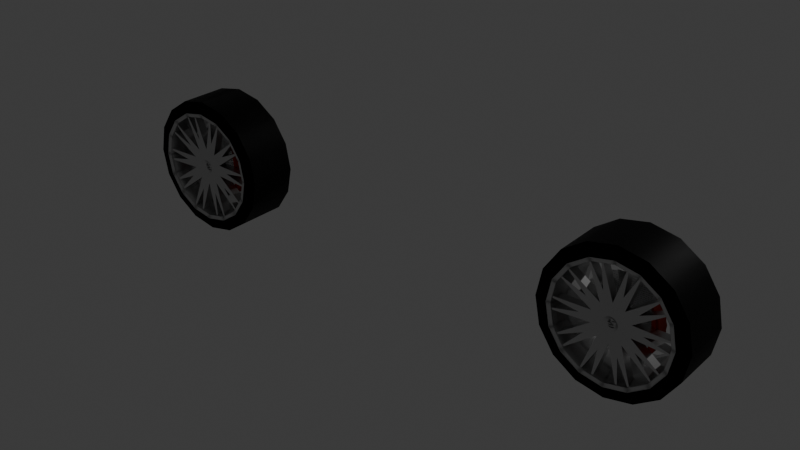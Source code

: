 # Source: WheelsYer.blend  (saved by Blender 4.0.36; exported with 4.5.12 LTS)
import bpy
from mathutils import Matrix  # noqa: F401  (used for matrix-valued properties, if any)

bpy.ops.wm.read_factory_settings(use_empty=True)
scene = bpy.context.scene
scene.name = 'Scene'

# ---- collections
col_collection = bpy.data.collections.new('Collection'); scene.collection.children.link(col_collection)

# ---- images (referenced by path relative to the original .blend; pixels are not part of the script)
import os
ASSET_DIR = os.environ.get("B2B_ASSET_DIR", "")  # directory of the original .blend (textures are referenced by path, not embedded)
HERE = os.path.dirname(os.path.abspath(__file__))  # packed textures are extracted next to this script under _unpacked/

def load_image(name, relpath, width, height, colorspace="sRGB"):
    """Load a texture the original file referenced (path relative to the .blend, or extracted next to this script)."""
    p = next((c for c in (os.path.join(HERE, relpath), os.path.join(ASSET_DIR, relpath)) if relpath and os.path.exists(c)), "")
    if p:
        img = bpy.data.images.load(p, check_existing=True)
        img.name = name
    else:  # same state as the original file: an image datablock whose file is absent (Cycles renders it pink)
        img = bpy.data.images.new(name, width, height)
        img.source = "FILE"
        img.filepath = "//" + (relpath or name)
    img.colorspace_settings.name = colorspace
    return img
img_texture_tire_treads_png_001 = load_image('texture-tire-treads.png.001', 'texture-tire-treads.png', 1024, 1024, 'sRGB')

# ---- materials (node trees are filled in below, after node groups)
mat_steel_matte_001 = bpy.data.materials.new('steel matte.001')
mat_steel_matte_001.use_transparent_shadow = False
mat_chrome_003 = bpy.data.materials.new('chrome.003')
mat_chrome_003.use_transparent_shadow = False
mat_black_matte_001 = bpy.data.materials.new('black matte.001')
mat_black_matte_001.use_transparent_shadow = False
mat_red_001 = bpy.data.materials.new('red.001')
mat_red_001.use_transparent_shadow = False
mat_tire = bpy.data.materials.new('tire')
mat_tire.use_transparent_shadow = False

# ---- node groups
ng_auto_smooth = bpy.data.node_groups.new('Auto Smooth', 'GeometryNodeTree')
_s = ng_auto_smooth.interface.new_socket(name='Geometry', in_out='OUTPUT', socket_type='NodeSocketGeometry')
_s = ng_auto_smooth.interface.new_socket(name='Geometry', in_out='INPUT', socket_type='NodeSocketGeometry')
_s = ng_auto_smooth.interface.new_socket(name='Angle', in_out='INPUT', socket_type='NodeSocketFloat')
_s.subtype = 'ANGLE'
_s.min_value = 0.0
_s.max_value = 3.142
ng_auto_smooth.is_modifier = True
_N = ng_auto_smooth.nodes; _L = ng_auto_smooth.links
n0 = _N.new('NodeGroupOutput'); n0.name = 'Group Output'; n0.location = (480, -100)
n1 = _N.new('NodeGroupInput'); n1.name = 'Group Input'; n1.location = (-420, -300)
n2 = _N.new('NodeGroupInput'); n2.name = 'Group Input.001'; n2.location = (-60, -100)
n3 = _N.new('GeometryNodeSetShadeSmooth'); n3.name = 'Set Shade Smooth'; n3.location = (120, -100)
n3.domain = 'EDGE'
n4 = _N.new('GeometryNodeSetShadeSmooth'); n4.name = 'Set Shade Smooth.001'; n4.location = (300, -100)
n5 = _N.new('GeometryNodeInputMeshEdgeAngle'); n5.name = 'Edge Angle'; n5.location = (-420, -220)
n6 = _N.new('GeometryNodeInputEdgeSmooth'); n6.name = 'Is Edge Smooth'; n6.location = (-60, -160)
n7 = _N.new('GeometryNodeInputShadeSmooth'); n7.name = 'Is Face Smooth'; n7.location = (-240, -340)
n8 = _N.new('FunctionNodeBooleanMath'); n8.name = 'Boolean Math'; n8.location = (-60, -220)
n9 = _N.new('FunctionNodeCompare'); n9.name = 'Compare'; n9.location = (-240, -180)
n9.operation = 'LESS_EQUAL'
_L.new(n5.outputs[0], n9.inputs[0])
_L.new(n4.outputs[0], n0.inputs[0])
_L.new(n1.outputs[1], n9.inputs[1])
_L.new(n9.outputs[0], n8.inputs[0])
_L.new(n7.outputs[0], n8.inputs[1])
_L.new(n2.outputs[0], n3.inputs[0])
_L.new(n6.outputs[0], n3.inputs[1])
_L.new(n3.outputs[0], n4.inputs[0])
_L.new(n8.outputs[0], n3.inputs[2])
n0.is_active_output = True

# ---- material node trees
mat_steel_matte_001.use_nodes = True; mat_steel_matte_001.node_tree.nodes.clear()
_N = mat_steel_matte_001.node_tree.nodes; _L = mat_steel_matte_001.node_tree.links
n0 = _N.new('ShaderNodeBsdfPrincipled'); n0.name = 'Principled BSDF'; n0.location = (10, 300)
n0.distribution = 'GGX'
n0.subsurface_method = 'BURLEY'
n0.inputs[0].default_value = (0.6038, 0.6038, 0.6038, 1.0)
n0.inputs[1].default_value = 1.0
n0.inputs[2].default_value = 0.35
n0.inputs[3].default_value = 1.45
n0.inputs[19].default_value = 0.025
n0.inputs[27].default_value = (0.0, 0.0, 0.0, 1.0)
n0.inputs[28].default_value = 1.0
n1 = _N.new('ShaderNodeOutputMaterial'); n1.name = 'Material Output'; n1.location = (300, 300)
_L.new(n0.outputs[0], n1.inputs[0])
n1.is_active_output = True
mat_chrome_003.use_nodes = True; mat_chrome_003.node_tree.nodes.clear()
_N = mat_chrome_003.node_tree.nodes; _L = mat_chrome_003.node_tree.links
n0 = _N.new('ShaderNodeBsdfPrincipled'); n0.name = 'Principled BSDF'; n0.location = (10, 300)
n0.distribution = 'GGX'
n0.subsurface_method = 'BURLEY'
n0.inputs[1].default_value = 1.0
n0.inputs[2].default_value = 0.1
n0.inputs[3].default_value = 1.45
n0.inputs[27].default_value = (0.0, 0.0, 0.0, 1.0)
n0.inputs[28].default_value = 1.0
n1 = _N.new('ShaderNodeOutputMaterial'); n1.name = 'Material Output'; n1.location = (300, 300)
_L.new(n0.outputs[0], n1.inputs[0])
n1.is_active_output = True
mat_black_matte_001.use_nodes = True; mat_black_matte_001.node_tree.nodes.clear()
_N = mat_black_matte_001.node_tree.nodes; _L = mat_black_matte_001.node_tree.links
n0 = _N.new('ShaderNodeBsdfPrincipled'); n0.name = 'Principled BSDF'; n0.location = (10, 300)
n0.distribution = 'GGX'
n0.subsurface_method = 'BURLEY'
n0.inputs[0].default_value = (0.0, 0.0, 0.0, 1.0)
n0.inputs[2].default_value = 1.0
n0.inputs[3].default_value = 1.45
n0.inputs[13].default_value = 0.1
n0.inputs[27].default_value = (0.0, 0.0, 0.0, 1.0)
n0.inputs[28].default_value = 1.0
n1 = _N.new('ShaderNodeOutputMaterial'); n1.name = 'Material Output'; n1.location = (300, 300)
_L.new(n0.outputs[0], n1.inputs[0])
n1.is_active_output = True
mat_red_001.use_nodes = True; mat_red_001.node_tree.nodes.clear()
_N = mat_red_001.node_tree.nodes; _L = mat_red_001.node_tree.links
n0 = _N.new('ShaderNodeBsdfPrincipled'); n0.name = 'Principled BSDF'; n0.location = (10, 300)
n0.distribution = 'GGX'
n0.subsurface_method = 'BURLEY'
n0.inputs[0].default_value = (0.5786, 0.04067, 0.02023, 1.0)
n0.inputs[2].default_value = 1.0
n0.inputs[3].default_value = 1.45
n0.inputs[27].default_value = (0.0, 0.0, 0.0, 1.0)
n0.inputs[28].default_value = 1.0
n1 = _N.new('ShaderNodeOutputMaterial'); n1.name = 'Material Output'; n1.location = (300, 300)
_L.new(n0.outputs[0], n1.inputs[0])
n1.is_active_output = True
mat_tire.use_nodes = True; mat_tire.node_tree.nodes.clear()
_N = mat_tire.node_tree.nodes; _L = mat_tire.node_tree.links
n0 = _N.new('ShaderNodeOutputMaterial'); n0.name = 'Material Output'; n0.location = (300, 300)
n1 = _N.new('ShaderNodeMapping'); n1.name = 'Mapping'; n1.location = (-1203, 273)
n1.width = 240
n1.inputs[3].default_value = (1.0, 2.0, 1.0)
n2 = _N.new('ShaderNodeTexCoord'); n2.name = 'Texture Coordinate'; n2.location = (-1403, 253)
n3 = _N.new('ShaderNodeBump'); n3.name = 'Bump'; n3.location = (-213, -91)
n3.invert = True
n3.inputs[1].default_value = 0.3
n3.inputs[2].default_value = 1.0
n4 = _N.new('ShaderNodeTexImage'); n4.name = 'Image Texture'; n4.location = (-903, 233)
n4.image = img_texture_tire_treads_png_001
n5 = _N.new('ShaderNodeBsdfPrincipled'); n5.name = 'Principled BSDF'; n5.location = (10, 300)
n5.distribution = 'GGX'
n5.subsurface_method = 'BURLEY'
n5.inputs[0].default_value = (0.002428, 0.002428, 0.002428, 1.0)
n5.inputs[3].default_value = 1.45
n5.inputs[27].default_value = (0.0, 0.0, 0.0, 1.0)
n5.inputs[28].default_value = 1.0
_L.new(n1.outputs[0], n4.inputs[0])
_L.new(n2.outputs[2], n1.inputs[0])
_L.new(n4.outputs[0], n3.inputs[3])
_L.new(n3.outputs[0], n5.inputs[5])
_L.new(n5.outputs[0], n0.inputs[0])
n0.is_active_output = True

# ---- world
world_world = bpy.data.worlds.new('World'); scene.world = world_world
world_world.use_nodes = True; world_world.node_tree.nodes.clear()
_N = world_world.node_tree.nodes; _L = world_world.node_tree.links
n0 = _N.new('ShaderNodeOutputWorld'); n0.name = 'World Output'; n0.location = (300, 300)
n1 = _N.new('ShaderNodeBackground'); n1.name = 'Background'; n1.location = (10, 300)
n1.inputs[0].default_value = (0.05088, 0.05088, 0.05088, 1.0)
_L.new(n1.outputs[0], n0.inputs[0])
n0.is_active_output = True
world_world.color = (0.05088, 0.05088, 0.05088)
world_world.use_sun_shadow = False
world_world.sun_shadow_jitter_overblur = 0.0

# ---- lights
light_light = bpy.data.lights.new('Light', 'POINT')
light_light.transmission_factor = 0.0
light_light.use_soft_falloff = False
light_light.energy = 1000.0
light_light.shadow_soft_size = 0.1
light_light.shadow_maximum_resolution = 0.006
light_light.use_absolute_resolution = True

# ---- meshes
me_cylinder_001 = bpy.data.meshes.new('Cylinder.001')
me_cylinder_001.from_pydata([(0.0, 0.1, -0.05), (-4.334e-08, 0.03845, 0.06506), (0.04067, 0.09135, -0.05), (0.01564, 0.03513, 0.06506), (0.07431, 0.06691, -0.05), (0.02857, 0.02573, 0.06506), (0.09511, 0.0309, -0.05), (0.03657, 0.01188, 0.06506), (0.09945, -0.01045, -0.05), (0.03824, -0.004019, 0.06506), (0.0866, -0.05, -0.05), (0.0333, -0.01922, 0.06506), (0.05878, -0.0809, -0.05), (0.0226, -0.03111, 0.06506), (0.02079, -0.09781, -0.05), (0.007994, -0.03761, 0.06506), (-0.02079, -0.09781, -0.05), (-0.007994, -0.03761, 0.06506), (-0.05878, -0.0809, -0.05), (-0.0226, -0.03111, 0.06506), (-0.0866, -0.05, -0.05), (-0.0333, -0.01922, 0.06506), (-0.09945, -0.01045, -0.05), (-0.03824, -0.004019, 0.06506), (-0.09511, 0.0309, -0.05), (-0.03657, 0.01188, 0.06506), (-0.07431, 0.06691, -0.05), (-0.02857, 0.02573, 0.06506), (-0.04067, 0.09135, -0.05), (-0.01564, 0.03513, 0.06506), (0.05484, 0.278, -0.03033), (0.05484, 0.278, 0.07665), (0.06296, 0.2762, 0.07665), (0.06296, 0.2762, -0.03033), (0.2433, 0.1452, -0.03033), (0.2433, 0.1452, 0.07665), (0.2474, 0.1381, 0.07665), (0.2474, 0.1381, -0.03033), (0.2813, 0.03374, -0.03033), (0.2813, 0.03374, 0.07665), (0.2822, 0.02549, 0.07665), (0.2822, 0.02549, -0.03033), (0.2133, -0.1865, -0.03033), (0.2133, -0.1865, 0.07665), (0.2078, -0.1926, 0.07665), (0.2078, -0.1926, -0.03033), (0.119, -0.2571, -0.03033), (0.119, -0.2571, 0.07665), (0.1114, -0.2605, 0.07665), (0.1114, -0.2605, -0.03033), (-0.1114, -0.2605, -0.03033), (-0.1114, -0.2605, 0.07665), (-0.119, -0.2571, 0.07665), (-0.119, -0.2571, -0.03033), (-0.2078, -0.1926, -0.03033), (-0.2078, -0.1926, 0.07665), (-0.2133, -0.1865, 0.07665), (-0.2133, -0.1865, -0.03033), (-0.2822, 0.02549, -0.03033), (-0.2822, 0.02549, 0.07665), (-0.2813, 0.03374, 0.07665), (-0.2813, 0.03374, -0.03033), (-0.2474, 0.1381, -0.03033), (-0.2474, 0.1381, 0.07665), (-0.2433, 0.1452, 0.07665), (-0.2433, 0.1452, -0.03033), (-0.06296, 0.2762, -0.03033), (-0.06296, 0.2762, 0.07665), (-0.05484, 0.278, 0.07665), (-0.05484, 0.278, -0.03033), (0.04067, 0.09135, 0.05), (0.0, 0.1, 0.05), (0.07431, 0.06691, 0.05), (0.09511, 0.0309, 0.05), (0.09945, -0.01045, 0.05), (0.0866, -0.05, 0.05), (0.05878, -0.0809, 0.05), (0.02079, -0.09781, 0.05), (-0.02079, -0.09781, 0.05), (-0.05878, -0.0809, 0.05), (-0.0866, -0.05, 0.05), (-0.09945, -0.01045, 0.05), (-0.09511, 0.0309, 0.05), (-0.07431, 0.06691, 0.05), (-0.04067, 0.09135, 0.05), (0.009021, 0.02026, 0.03526), (-7.525e-08, 0.02218, 0.03526), (0.01648, 0.01484, 0.03526), (0.02109, 0.006854, 0.03526), (0.02206, -0.002318, 0.03526), (0.01921, -0.01109, 0.03526), (0.01304, -0.01794, 0.03526), (0.004611, -0.0217, 0.03526), (-0.004612, -0.0217, 0.03526), (-0.01304, -0.01794, 0.03526), (-0.01921, -0.01109, 0.03526), (-0.02206, -0.002318, 0.03526), (-0.02109, 0.006854, 0.03526), (-0.01648, 0.01484, 0.03526), (-0.009021, 0.02026, 0.03526), (0.0, 0.2579, -0.4091), (0.0, 0.2579, -0.08071), (0.09869, 0.2383, -0.4091), (0.09869, 0.2383, -0.08071), (0.1824, 0.1824, -0.4091), (0.1824, 0.1824, -0.08071), (0.2383, 0.09869, -0.4091), (0.2383, 0.09869, -0.08071), (0.2579, -1.403e-08, -0.4091), (0.2579, -1.403e-08, -0.08071), (0.2383, -0.09869, -0.4091), (0.2383, -0.09869, -0.08071), (0.1824, -0.1824, -0.4091), (0.1824, -0.1824, -0.08071), (0.09869, -0.2383, -0.4091), (0.09869, -0.2383, -0.08071), (3.894e-08, -0.2579, -0.4091), (3.894e-08, -0.2579, -0.08071), (-0.09869, -0.2383, -0.4091), (-0.09869, -0.2383, -0.08071), (-0.1824, -0.1824, -0.4091), (-0.1824, -0.1824, -0.08071), (-0.2383, -0.09869, -0.4091), (-0.2383, -0.09869, -0.08071), (-0.2579, 3.204e-10, -0.4091), (-0.2579, 3.204e-10, -0.08071), (-0.2383, 0.09869, -0.4091), (-0.2383, 0.09869, -0.08071), (-0.1824, 0.1824, -0.4091), (-0.1824, 0.1824, -0.08071), (-0.09869, 0.2383, -0.4091), (-0.09869, 0.2383, -0.08071), (0.1171, 0.2828, 0.09571), (5.588e-09, 0.3061, 0.09571), (0.2165, 0.2165, 0.09571), (0.2828, 0.1171, 0.09571), (0.3061, -1.723e-08, 0.09571), (0.2828, -0.1171, 0.09571), (0.2165, -0.2165, 0.09571), (0.1171, -0.2828, 0.09571), (4.601e-08, -0.3061, 0.09571), (-0.1171, -0.2828, 0.09571), (-0.2165, -0.2165, 0.09571), (-0.2828, -0.1171, 0.09571), (-0.3061, 5.85e-10, 0.09571), (-0.2828, 0.1171, 0.09571), (-0.2165, 0.2165, 0.09571), (-0.1171, 0.2828, 0.09571), (-0.2409, -0.2409, -0.5746), (-0.2604, -0.2604, -0.5474), (-0.3403, -0.1409, -0.5474), (-0.3147, -0.1304, -0.5746), (-0.2409, -0.2409, 0.08477), (-0.2604, -0.2604, 0.05765), (0.3147, -0.1304, 0.08477), (0.3403, -0.1409, 0.05765), (0.3403, -0.1409, -0.5474), (0.3147, -0.1304, -0.5746), (0.3683, -1.628e-08, 0.05765), (0.3406, -1.682e-08, 0.08477), (-0.1409, -0.3403, 0.05765), (-0.1304, -0.3147, 0.08477), (0.3406, -1.682e-08, -0.5746), (0.3683, -1.628e-08, -0.5474), (-0.1304, -0.3147, -0.5746), (-0.1409, -0.3403, -0.5474), (0.3403, 0.1409, 0.05765), (0.3147, 0.1304, 0.08477), (6.044e-08, -0.3683, 0.05765), (5.402e-08, -0.3406, 0.08477), (0.3147, 0.1304, -0.5746), (0.3403, 0.1409, -0.5474), (5.402e-08, -0.3406, -0.5746), (6.044e-08, -0.3683, -0.5474), (0.2604, 0.2604, 0.05765), (0.2409, 0.2409, 0.08477), (0.1409, -0.3403, 0.05765), (0.1304, -0.3147, 0.08477), (0.2409, 0.2409, -0.5746), (0.2604, 0.2604, -0.5474), (0.1304, -0.3147, -0.5746), (0.1409, -0.3403, -0.5474), (0.1409, 0.3403, 0.05765), (0.1304, 0.3147, 0.08477), (0.2604, -0.2604, 0.05765), (0.2409, -0.2409, 0.08477), (0.1304, 0.3147, -0.5746), (0.1409, 0.3403, -0.5474), (0.2409, -0.2409, -0.5746), (0.2604, -0.2604, -0.5474), (1.427e-08, 0.3406, -0.5746), (2.123e-08, 0.3683, -0.5474), (2.123e-08, 0.3683, 0.05765), (1.427e-08, 0.3406, 0.08477), (-0.3147, -0.1304, 0.08477), (-0.3403, -0.1409, 0.05765), (-0.3683, 3.312e-10, -0.5474), (-0.3406, 3.312e-10, -0.5746), (-0.3406, 3.312e-10, 0.08477), (-0.3683, 3.312e-10, 0.05765), (-0.3403, 0.1409, -0.5474), (-0.3147, 0.1304, -0.5746), (-0.3147, 0.1304, 0.08477), (-0.3403, 0.1409, 0.05765), (-0.2604, 0.2604, -0.5474), (-0.2409, 0.2409, -0.5746), (-0.2409, 0.2409, 0.08477), (-0.2604, 0.2604, 0.05765), (-0.1409, 0.3403, -0.5474), (-0.1304, 0.3147, -0.5746), (-0.1304, 0.3147, 0.08477), (-0.1409, 0.3403, 0.05765), (0.0, 0.27, -0.5746), (0.1033, 0.2494, -0.5746), (0.1088, 0.2627, 0.08477), (-6.333e-09, 0.2843, 0.08477), (0.1909, 0.1909, -0.5746), (0.2011, 0.2011, 0.08477), (0.2494, 0.1033, -0.5746), (0.2627, 0.1088, 0.08477), (0.27, -1.748e-08, -0.5746), (0.2843, -1.683e-08, 0.08477), (0.2494, -0.1033, -0.5746), (0.2627, -0.1088, 0.08477), (0.1909, -0.1909, -0.5746), (0.2011, -0.2011, 0.08477), (0.1033, -0.2494, -0.5746), (0.1088, -0.2627, 0.08477), (4.077e-08, -0.27, -0.5746), (3.66e-08, -0.2843, 0.08477), (-0.1033, -0.2494, -0.5746), (-0.1088, -0.2627, 0.08477), (-0.1909, -0.1909, -0.5746), (-0.2011, -0.2011, 0.08477), (-0.2494, -0.1033, -0.5746), (-0.2627, -0.1088, 0.08477), (-0.27, -2.463e-09, -0.5746), (-0.2843, -1.01e-09, 0.08477), (-0.2494, 0.1033, -0.5746), (-0.2627, 0.1088, 0.08477), (-0.1909, 0.1909, -0.5746), (-0.2011, 0.2011, 0.08477), (-0.1033, 0.2494, -0.5746), (-0.1088, 0.2627, 0.08477), (0.08142, 0.1829, -0.1949), (-5.008e-07, 0.2002, -0.1949), (0.1488, 0.134, -0.1949), (0.1904, 0.06186, -0.1949), (0.1991, -0.02093, -0.1949), (0.1734, -0.1001, -0.1949), (0.1177, -0.162, -0.1949), (0.04162, -0.1958, -0.1949), (-0.04162, -0.1958, -0.1949), (-0.1177, -0.162, -0.1949), (-0.1734, -0.1001, -0.1949), (-0.1991, -0.02093, -0.1949), (-0.1904, 0.06186, -0.1949), (-0.1488, 0.134, -0.1949), (-0.08143, 0.1829, -0.1949), (0.1904, 0.06186, -0.054), (0.1488, 0.134, -0.054), (0.1991, -0.02093, -0.054), (0.1734, -0.1001, -0.054)], [], [(2, 70, 72, 4), (8, 74, 75, 10), (14, 77, 78, 16), (20, 80, 81, 22), (11, 9, 89, 90), (26, 83, 84, 28), (0, 2, 4, 6, 8, 10, 12, 14, 16, 18, 20, 22, 24, 26, 28), (30, 31, 32, 33), (71, 31, 30, 0), (70, 32, 31, 71), (2, 33, 32, 70), (0, 30, 33, 2), (34, 35, 36, 37), (72, 35, 34, 4), (73, 36, 35, 72), (6, 37, 36, 73), (4, 34, 37, 6), (38, 39, 40, 41), (73, 39, 38, 6), (74, 40, 39, 73), (8, 41, 40, 74), (6, 38, 41, 8), (42, 43, 44, 45), (75, 43, 42, 10), (76, 44, 43, 75), (12, 45, 44, 76), (10, 42, 45, 12), (46, 47, 48, 49), (76, 47, 46, 12), (77, 48, 47, 76), (14, 49, 48, 77), (12, 46, 49, 14), (50, 51, 52, 53), (78, 51, 50, 16), (79, 52, 51, 78), (18, 53, 52, 79), (16, 50, 53, 18), (54, 55, 56, 57), (79, 55, 54, 18), (80, 56, 55, 79), (20, 57, 56, 80), (18, 54, 57, 20), (58, 59, 60, 61), (81, 59, 58, 22), (82, 60, 59, 81), (24, 61, 60, 82), (22, 58, 61, 24), (62, 63, 64, 65), (82, 63, 62, 24), (83, 64, 63, 82), (26, 65, 64, 83), (24, 62, 65, 26), (66, 67, 68, 69), (84, 67, 66, 28), (71, 68, 67, 84), (0, 69, 68, 71), (28, 66, 69, 0), (1, 3, 70, 71), (3, 5, 72, 70), (5, 7, 73, 72), (7, 9, 74, 73), (9, 11, 75, 74), (11, 13, 76, 75), (13, 15, 77, 76), (15, 17, 78, 77), (17, 19, 79, 78), (19, 21, 80, 79), (21, 23, 81, 80), (23, 25, 82, 81), (25, 27, 83, 82), (27, 29, 84, 83), (29, 1, 71, 84), (85, 86, 99, 98, 97, 96, 95, 94, 93, 92, 91, 90, 89, 88, 87), (27, 25, 97, 98), (13, 11, 90, 91), (29, 27, 98, 99), (15, 13, 91, 92), (1, 29, 99, 86), (17, 15, 92, 93), (3, 1, 86, 85), (19, 17, 93, 94), (5, 3, 85, 87), (21, 19, 94, 95), (7, 5, 87, 88), (23, 21, 95, 96), (9, 7, 88, 89), (25, 23, 96, 97), (224, 188, 180, 226), (233, 235, 143, 142), (100, 102, 103, 101), (225, 227, 139, 138), (189, 184, 176, 181), (102, 104, 105, 103), (218, 170, 162, 220), (104, 106, 107, 105), (219, 221, 136, 135), (106, 108, 109, 107), (235, 237, 144, 143), (179, 174, 166, 171), (108, 110, 111, 109), (222, 157, 188, 224), (142, 143, 194, 152), (110, 112, 113, 111), (242, 209, 190, 212), (112, 114, 115, 113), (229, 231, 141, 140), (200, 203, 207, 204), (114, 116, 117, 115), (228, 172, 164, 230), (171, 166, 158, 163), (116, 118, 119, 117), (236, 197, 201, 238), (135, 136, 159, 167), (118, 120, 121, 119), (215, 214, 132, 133), (120, 122, 123, 121), (223, 225, 138, 137), (196, 199, 203, 200), (122, 124, 125, 123), (239, 241, 146, 145), (133, 132, 183, 193), (124, 126, 127, 125), (216, 178, 170, 218), (156, 155, 184, 189), (126, 128, 129, 127), (191, 192, 182, 187), (187, 182, 174, 179), (128, 130, 131, 129), (241, 243, 147, 146), (217, 219, 135, 134), (130, 100, 101, 131), (238, 201, 205, 240), (230, 164, 148, 232), (231, 233, 142, 141), (214, 217, 134, 132), (243, 215, 133, 147), (213, 186, 178, 216), (237, 239, 145, 144), (221, 223, 137, 136), (220, 162, 157, 222), (226, 180, 172, 228), (227, 229, 140, 139), (240, 205, 209, 242), (234, 151, 197, 236), (212, 190, 186, 213), (147, 133, 193, 210), (146, 147, 210, 206), (145, 146, 206, 202), (144, 145, 202, 198), (165, 160, 153, 149), (140, 141, 161, 169), (139, 140, 169, 177), (138, 139, 177, 185), (136, 137, 154, 159), (173, 168, 160, 165), (132, 134, 175, 183), (181, 176, 168, 173), (204, 207, 211, 208), (232, 148, 151, 234), (137, 138, 185, 154), (150, 195, 199, 196), (149, 153, 195, 150), (208, 211, 192, 191), (163, 158, 155, 156), (143, 144, 198, 194), (134, 135, 167, 175), (141, 142, 152, 161), (149, 150, 151, 148), (155, 158, 159, 154), (153, 160, 161, 152), (163, 156, 157, 162), (165, 149, 148, 164), (158, 166, 167, 159), (160, 168, 169, 161), (171, 163, 162, 170), (173, 165, 164, 172), (166, 174, 175, 167), (168, 176, 177, 169), (179, 171, 170, 178), (181, 173, 172, 180), (174, 182, 183, 175), (176, 184, 185, 177), (187, 179, 178, 186), (189, 181, 180, 188), (184, 155, 154, 185), (182, 192, 193, 183), (156, 189, 188, 157), (191, 187, 186, 190), (195, 153, 152, 194), (150, 196, 197, 151), (199, 195, 194, 198), (196, 200, 201, 197), (203, 199, 198, 202), (200, 204, 205, 201), (207, 203, 202, 206), (204, 208, 209, 205), (211, 207, 206, 210), (208, 191, 190, 209), (192, 211, 210, 193), (102, 100, 212, 213), (101, 103, 214, 215), (104, 102, 213, 216), (103, 105, 217, 214), (106, 104, 216, 218), (105, 107, 219, 217), (108, 106, 218, 220), (107, 109, 221, 219), (110, 108, 220, 222), (109, 111, 223, 221), (112, 110, 222, 224), (111, 113, 225, 223), (114, 112, 224, 226), (113, 115, 227, 225), (116, 114, 226, 228), (115, 117, 229, 227), (118, 116, 228, 230), (117, 119, 231, 229), (120, 118, 230, 232), (119, 121, 233, 231), (122, 120, 232, 234), (121, 123, 235, 233), (124, 122, 234, 236), (123, 125, 237, 235), (126, 124, 236, 238), (125, 127, 239, 237), (128, 126, 238, 240), (127, 129, 241, 239), (130, 128, 240, 242), (129, 131, 243, 241), (100, 130, 242, 212), (131, 101, 215, 243), (247, 246, 260, 259), (244, 245, 258, 257, 256, 255, 254, 253, 252, 251, 250, 249, 246), (260, 262, 261, 259), (248, 247, 259, 261), (249, 248, 261, 262), (246, 249, 262, 260)])
me_cylinder_001.polygons.foreach_set('use_smooth', [True] * 237)
me_cylinder_001.polygons.foreach_set('material_index', [0, 0, 0, 0, 0, 0, 0, 0, 0, 0, 0, 0, 0, 0, 0, 0, 0, 0, 0, 0, 0, 0, 0, 0, 0, 0, 0, 0, 0, 0, 0, 0, 0, 0, 0, 0, 0, 0, 0, 0, 0, 0, 0, 0, 0, 0, 0, 0, 0, 0, 0, 0, 0, 0, 0, 0, 0, 0, 0, 0, 0, 0, 0, 0, 0, 0, 0, 0, 0, 0, 0, 0, 0, 0, 0, 0, 0, 0, 0, 0, 0, 0, 0, 0, 0, 0, 0, 2, 0, 0, 0, 4, 0, 2, 0, 0, 0, 0, 4, 0, 2, 2, 0, 2, 0, 0, 4, 0, 2, 4, 0, 2, 2, 0, 0, 0, 0, 4, 0, 0, 2, 0, 2, 4, 0, 4, 4, 0, 0, 0, 0, 2, 2, 0, 0, 0, 2, 0, 0, 2, 2, 0, 2, 2, 2, 2, 2, 2, 2, 4, 2, 2, 2, 2, 4, 2, 4, 4, 2, 2, 4, 4, 4, 4, 2, 2, 2, 2, 2, 2, 2, 2, 2, 2, 2, 2, 2, 2, 2, 2, 2, 2, 2, 2, 2, 2, 2, 2, 2, 2, 2, 2, 2, 2, 2, 2, 2, 2, 2, 0, 0, 0, 0, 0, 0, 0, 0, 0, 0, 0, 0, 0, 0, 0, 0, 0, 0, 0, 0, 0, 0, 0, 0, 0, 0, 0, 0, 0, 0, 0, 0, 3, 1, 3, 3, 3, 3])
_k = set([(1, 3), (1, 29), (3, 5), (5, 7), (7, 9), (9, 11), (11, 13), (13, 15), (15, 17), (17, 19), (19, 21), (21, 23), (23, 25), (25, 27), (27, 29), (132, 133), (132, 134), (133, 147), (134, 135), (135, 136), (136, 137), (137, 138), (138, 139), (139, 140), (140, 141), (141, 142), (142, 143), (143, 144), (144, 145), (145, 146), (146, 147)])
me_cylinder_001.attributes.new('sharp_edge', 'BOOLEAN', 'EDGE').data.foreach_set('value', [ (min(e.vertices), max(e.vertices)) in _k for e in me_cylinder_001.edges])
_uv = me_cylinder_001.uv_layers.new(name='UVMap')
_uv.uv.foreach_set('vector', [0.9333, 0.5, 0.9333, 1.0, 0.8667, 1.0, 0.8667, 0.5, 0.7333, 0.5, 0.7333, 1.0, 0.6667, 1.0, 0.6667, 0.5, 0.5333, 0.5, 0.5333, 1.0, 0.4667, 1.0, 0.4667, 0.5, 0.3333, 0.5, 0.3333, 1.0, 0.2667, 1.0, 0.2667, 0.5, 0.3698, 0.1808, 0.3876, 0.2355, 0.3876, 0.2355, 0.3698, 0.1808, 0.1333, 0.5, 0.1333, 1.0, 0.06667, 1.0, 0.06667, 0.5, 0.75, 0.49, 0.8476, 0.4693, 0.9284, 0.4106, 0.9783, 0.3242, 0.9887, 0.2249, 0.9578, 0.13, 0.8911, 0.05584, 0.7999, 0.01524, 0.7001, 0.01524, 0.6089, 0.05584, 0.5422, 0.13, 0.5113, 0.2249, 0.5217, 0.3242, 0.5716, 0.4106, 0.6524, 0.4693, 1.0, 0.5, 1.0, 1.0, 0.9333, 1.0, 0.9333, 0.5, 1.0, 1.0, 1.0, 1.0, 1.0, 0.5, 1.0, 0.5, 0.9333, 1.0, 0.9333, 1.0, 1.0, 1.0, 1.0, 1.0, 0.9333, 0.5, 0.9333, 0.5, 0.9333, 1.0, 0.9333, 1.0, 1.0, 0.5, 1.0, 0.5, 0.9333, 0.5, 0.9333, 0.5, 0.8667, 0.5, 0.8667, 1.0, 0.8, 1.0, 0.8, 0.5, 0.8667, 1.0, 0.8667, 1.0, 0.8667, 0.5, 0.8667, 0.5, 0.8, 1.0, 0.8, 1.0, 0.8667, 1.0, 0.8667, 1.0, 0.8, 0.5, 0.8, 0.5, 0.8, 1.0, 0.8, 1.0, 0.8667, 0.5, 0.8667, 0.5, 0.8, 0.5, 0.8, 0.5, 0.8, 0.5, 0.8, 1.0, 0.7333, 1.0, 0.7333, 0.5, 0.8, 1.0, 0.8, 1.0, 0.8, 0.5, 0.8, 0.5, 0.7333, 1.0, 0.7333, 1.0, 0.8, 1.0, 0.8, 1.0, 0.7333, 0.5, 0.7333, 0.5, 0.7333, 1.0, 0.7333, 1.0, 0.8, 0.5, 0.8, 0.5, 0.7333, 0.5, 0.7333, 0.5, 0.6667, 0.5, 0.6667, 1.0, 0.6, 1.0, 0.6, 0.5, 0.6667, 1.0, 0.6667, 1.0, 0.6667, 0.5, 0.6667, 0.5, 0.6, 1.0, 0.6, 1.0, 0.6667, 1.0, 0.6667, 1.0, 0.6, 0.5, 0.6, 0.5, 0.6, 1.0, 0.6, 1.0, 0.6667, 0.5, 0.6667, 0.5, 0.6, 0.5, 0.6, 0.5, 0.6, 0.5, 0.6, 1.0, 0.5333, 1.0, 0.5333, 0.5, 0.6, 1.0, 0.6, 1.0, 0.6, 0.5, 0.6, 0.5, 0.5333, 1.0, 0.5333, 1.0, 0.6, 1.0, 0.6, 1.0, 0.5333, 0.5, 0.5333, 0.5, 0.5333, 1.0, 0.5333, 1.0, 0.6, 0.5, 0.6, 0.5, 0.5333, 0.5, 0.5333, 0.5, 0.4667, 0.5, 0.4667, 1.0, 0.4, 1.0, 0.4, 0.5, 0.4667, 1.0, 0.4667, 1.0, 0.4667, 0.5, 0.4667, 0.5, 0.4, 1.0, 0.4, 1.0, 0.4667, 1.0, 0.4667, 1.0, 0.4, 0.5, 0.4, 0.5, 0.4, 1.0, 0.4, 1.0, 0.4667, 0.5, 0.4667, 0.5, 0.4, 0.5, 0.4, 0.5, 0.4, 0.5, 0.4, 1.0, 0.3333, 1.0, 0.3333, 0.5, 0.4, 1.0, 0.4, 1.0, 0.4, 0.5, 0.4, 0.5, 0.3333, 1.0, 0.3333, 1.0, 0.4, 1.0, 0.4, 1.0, 0.3333, 0.5, 0.3333, 0.5, 0.3333, 1.0, 0.3333, 1.0, 0.4, 0.5, 0.4, 0.5, 0.3333, 0.5, 0.3333, 0.5, 0.2667, 0.5, 0.2667, 1.0, 0.2, 1.0, 0.2, 0.5, 0.2667, 1.0, 0.2667, 1.0, 0.2667, 0.5, 0.2667, 0.5, 0.2, 1.0, 0.2, 1.0, 0.2667, 1.0, 0.2667, 1.0, 0.2, 0.5, 0.2, 0.5, 0.2, 1.0, 0.2, 1.0, 0.2667, 0.5, 0.2667, 0.5, 0.2, 0.5, 0.2, 0.5, 0.2, 0.5, 0.2, 1.0, 0.1333, 1.0, 0.1333, 0.5, 0.2, 1.0, 0.2, 1.0, 0.2, 0.5, 0.2, 0.5, 0.1333, 1.0, 0.1333, 1.0, 0.2, 1.0, 0.2, 1.0, 0.1333, 0.5, 0.1333, 0.5, 0.1333, 1.0, 0.1333, 1.0, 0.2, 0.5, 0.2, 0.5, 0.1333, 0.5, 0.1333, 0.5, 0.06667, 0.5, 0.06667, 1.0, 4.47e-08, 1.0, 4.47e-08, 0.5, 0.06667, 1.0, 0.06667, 1.0, 0.06667, 0.5, 0.06667, 0.5, 4.47e-08, 1.0, 4.47e-08, 1.0, 0.06667, 1.0, 0.06667, 1.0, 4.47e-08, 0.5, 4.47e-08, 0.5, 4.47e-08, 1.0, 4.47e-08, 1.0, 0.06667, 0.5, 0.06667, 0.5, 4.47e-08, 0.5, 4.47e-08, 0.5, 0.25, 0.3883, 0.3063, 0.3764, 0.3476, 0.4693, 0.25, 0.49, 0.3063, 0.3764, 0.3528, 0.3425, 0.4284, 0.4106, 0.3476, 0.4693, 0.3528, 0.3425, 0.3815, 0.2927, 0.4783, 0.3242, 0.4284, 0.4106, 0.3815, 0.2927, 0.3876, 0.2355, 0.4887, 0.2249, 0.4783, 0.3242, 0.3876, 0.2355, 0.3698, 0.1808, 0.4578, 0.13, 0.4887, 0.2249, 0.3698, 0.1808, 0.3313, 0.1381, 0.3911, 0.05584, 0.4578, 0.13, 0.3313, 0.1381, 0.2788, 0.1147, 0.2999, 0.01524, 0.3911, 0.05584, 0.2788, 0.1147, 0.2212, 0.1147, 0.2001, 0.01524, 0.2999, 0.01524, 0.2212, 0.1147, 0.1687, 0.1381, 0.1089, 0.05584, 0.2001, 0.01524, 0.1687, 0.1381, 0.1302, 0.1808, 0.04215, 0.13, 0.1089, 0.05584, 0.1302, 0.1808, 0.1124, 0.2355, 0.01131, 0.2249, 0.04215, 0.13, 0.1124, 0.2355, 0.1185, 0.2927, 0.02175, 0.3242, 0.01131, 0.2249, 0.1185, 0.2927, 0.1472, 0.3425, 0.07165, 0.4106, 0.02175, 0.3242, 0.1472, 0.3425, 0.1937, 0.3764, 0.1524, 0.4693, 0.07165, 0.4106, 0.1937, 0.3764, 0.25, 0.3883, 0.25, 0.49, 0.1524, 0.4693, 0.3063, 0.3764, 0.25, 0.3883, 0.1937, 0.3764, 0.1472, 0.3425, 0.1185, 0.2927, 0.1124, 0.2355, 0.1302, 0.1808, 0.1687, 0.1381, 0.2212, 0.1147, 0.2788, 0.1147, 0.3313, 0.1381, 0.3698, 0.1808, 0.3876, 0.2355, 0.3815, 0.2927, 0.3528, 0.3425, 0.1472, 0.3425, 0.1185, 0.2927, 0.1185, 0.2927, 0.1472, 0.3425, 0.3313, 0.1381, 0.3698, 0.1808, 0.3698, 0.1808, 0.3313, 0.1381, 0.1937, 0.3764, 0.1472, 0.3425, 0.1472, 0.3425, 0.1937, 0.3764, 0.2788, 0.1147, 0.3313, 0.1381, 0.3313, 0.1381, 0.2788, 0.1147, 0.25, 0.3883, 0.1937, 0.3764, 0.1937, 0.3764, 0.25, 0.3883, 0.2212, 0.1147, 0.2788, 0.1147, 0.2788, 0.1147, 0.2212, 0.1147, 0.3063, 0.3764, 0.25, 0.3883, 0.25, 0.3883, 0.3063, 0.3764, 0.1687, 0.1381, 0.2212, 0.1147, 0.2212, 0.1147, 0.1687, 0.1381, 0.3528, 0.3425, 0.3063, 0.3764, 0.3063, 0.3764, 0.3528, 0.3425, 0.1302, 0.1808, 0.1687, 0.1381, 0.1687, 0.1381, 0.1302, 0.1808, 0.3815, 0.2927, 0.3528, 0.3425, 0.3528, 0.3425, 0.3815, 0.2927, 0.1124, 0.2355, 0.1302, 0.1808, 0.1302, 0.1808, 0.1124, 0.2355, 0.3876, 0.2355, 0.3815, 0.2927, 0.3815, 0.2927, 0.3876, 0.2355, 0.1185, 0.2927, 0.1124, 0.2355, 0.1124, 0.2355, 0.1185, 0.2927, 0.625, 0.5, 0.625, 0.5, 0.5625, 0.5, 0.5625, 0.5, 0.375, 1.0, 0.3125, 1.0, 0.3125, 1.0, 0.375, 1.0, 1.0, 0.6196, 0.9375, 0.6196, 0.9375, 0.8804, 1.0, 0.8804, 0.625, 1.0, 0.5625, 1.0, 0.5625, 1.0, 0.625, 1.0, 0.00465, 0.1722, 0.9953, 0.1722, 0.9953, 0.4611, 0.004651, 0.4611, 0.9375, 0.6196, 0.875, 0.6196, 0.875, 0.8804, 0.9375, 0.8804, 0.8125, 0.5, 0.8125, 0.5, 0.75, 0.5, 0.75, 0.5, 0.875, 0.6196, 0.8125, 0.6196, 0.8125, 0.8804, 0.875, 0.8804, 0.8125, 1.0, 0.75, 1.0, 0.75, 1.0, 0.8125, 1.0, 0.8125, 0.6196, 0.75, 0.6196, 0.75, 0.8804, 0.8125, 0.8804, 0.3125, 1.0, 0.25, 1.0, 0.25, 1.0, 0.3125, 1.0, 0.00465, -0.9835, 0.9953, -0.9835, 0.9953, -0.6946, 0.004651, -0.6946, 0.75, 0.6196, 0.6875, 0.6196, 0.6875, 0.8804, 0.75, 0.8804, 0.6875, 0.5, 0.6875, 0.5, 0.625, 0.5, 0.625, 0.5, 0.375, 1.0, 0.3125, 1.0, 0.3125, 1.0, 0.375, 1.0, 0.6875, 0.6196, 0.625, 0.6196, 0.625, 0.8804, 0.6875, 0.8804, 0.0625, 0.5, 0.0625, 0.5, 0.0, 0.5, 0.0, 0.5, 0.625, 0.6196, 0.5625, 0.6196, 0.5625, 0.8804, 0.625, 0.8804, 0.5, 1.0, 0.4375, 1.0, 0.4375, 1.0, 0.5, 1.0, 0.00465, 2.195, 0.9953, 2.195, 0.9953, 2.483, 0.00465, 2.483, 0.5625, 0.6196, 0.5, 0.6196, 0.5, 0.8804, 0.5625, 0.8804, 0.5, 0.5, 0.5, 0.5, 0.4375, 0.5, 0.4375, 0.5, 0.00465, -0.6946, 0.9953, -0.6946, 0.9953, -0.4056, 0.004651, -0.4056, 0.5, 0.6196, 0.4375, 0.6196, 0.4375, 0.8804, 0.5, 0.8804, 0.25, 0.5, 0.25, 0.5, 0.1875, 0.5, 0.1875, 0.5, 0.8125, 1.0, 0.75, 1.0, 0.75, 1.0, 0.8125, 1.0, 0.4375, 0.6196, 0.375, 0.6196, 0.375, 0.8804, 0.4375, 0.8804, 1.0, 1.0, 0.9375, 1.0, 0.9375, 1.0, 1.0, 1.0, 0.375, 0.6196, 0.3125, 0.6196, 0.3125, 0.8804, 0.375, 0.8804, 0.6875, 1.0, 0.625, 1.0, 0.625, 1.0, 0.6875, 1.0, 0.00465, 1.906, 0.9953, 1.906, 0.9953, 2.195, 0.00465, 2.195, 0.3125, 0.6196, 0.25, 0.6196, 0.25, 0.8804, 0.3125, 0.8804, 0.1875, 1.0, 0.125, 1.0, 0.125, 1.0, 0.1875, 1.0, 1.0, 1.0, 0.9375, 1.0, 0.9375, 1.0, 1.0, 1.0, 0.25, 0.6196, 0.1875, 0.6196, 0.1875, 0.8804, 0.25, 0.8804, 0.875, 0.5, 0.875, 0.5, 0.8125, 0.5, 0.8125, 0.5, 0.00465, -0.1167, 0.9953, -0.1167, 0.9953, 0.1722, 0.004651, 0.1722, 0.1875, 0.6196, 0.125, 0.6196, 0.125, 0.8804, 0.1875, 0.8804, 0.00465, -1.561, 0.9953, -1.561, 0.9953, -1.272, 0.004651, -1.272, 0.00465, -1.272, 0.9953, -1.272, 0.9953, -0.9835, 0.004651, -0.9835, 0.125, 0.6196, 0.0625, 0.6196, 0.0625, 0.8804, 0.125, 0.8804, 0.125, 1.0, 0.0625, 1.0, 0.0625, 1.0, 0.125, 1.0, 0.875, 1.0, 0.8125, 1.0, 0.8125, 1.0, 0.875, 1.0, 0.0625, 0.6196, 0.0, 0.6196, 0.0, 0.8804, 0.0625, 0.8804, 0.1875, 0.5, 0.1875, 0.5, 0.125, 0.5, 0.125, 0.5, 0.4375, 0.5, 0.4375, 0.5, 0.375, 0.5, 0.375, 0.5, 0.4375, 1.0, 0.375, 1.0, 0.375, 1.0, 0.4375, 1.0, 0.9375, 1.0, 0.875, 1.0, 0.875, 1.0, 0.9375, 1.0, 0.0625, 1.0, 0.0, 1.0, 0.0, 1.0, 0.0625, 1.0, 0.9375, 0.5, 0.9375, 0.5, 0.875, 0.5, 0.875, 0.5, 0.25, 1.0, 0.1875, 1.0, 0.1875, 1.0, 0.25, 1.0, 0.75, 1.0, 0.6875, 1.0, 0.6875, 1.0, 0.75, 1.0, 0.75, 0.5, 0.75, 0.5, 0.6875, 0.5, 0.6875, 0.5, 0.5625, 0.5, 0.5625, 0.5, 0.5, 0.5, 0.5, 0.5, 0.5625, 1.0, 0.5, 1.0, 0.5, 1.0, 0.5625, 1.0, 0.125, 0.5, 0.125, 0.5, 0.0625, 0.5, 0.0625, 0.5, 0.3125, 0.5, 0.3125, 0.5, 0.25, 0.5, 0.25, 0.5, 1.0, 0.5, 1.0, 0.5, 0.9375, 0.5, 0.9375, 0.5, 0.0625, 1.0, 0.0, 1.0, 0.0, 1.0, 0.0625, 1.0, 0.125, 1.0, 0.0625, 1.0, 0.0625, 1.0, 0.125, 1.0, 0.1875, 1.0, 0.125, 1.0, 0.125, 1.0, 0.1875, 1.0, 0.25, 1.0, 0.1875, 1.0, 0.1875, 1.0, 0.25, 1.0, 0.00465, 1.039, 0.9953, 1.039, 0.9953, 1.328, 0.004651, 1.328, 0.5, 1.0, 0.4375, 1.0, 0.4375, 1.0, 0.5, 1.0, 0.5625, 1.0, 0.5, 1.0, 0.5, 1.0, 0.5625, 1.0, 0.625, 1.0, 0.5625, 1.0, 0.5625, 1.0, 0.625, 1.0, 0.75, 1.0, 0.6875, 1.0, 0.6875, 1.0, 0.75, 1.0, 0.00465, 0.75, 0.9953, 0.75, 0.9953, 1.039, 0.00465, 1.039, 0.9375, 1.0, 0.875, 1.0, 0.875, 1.0, 0.9375, 1.0, 0.00465, 0.4611, 0.9953, 0.4611, 0.9953, 0.75, 0.004651, 0.75, 0.00465, 2.483, 0.9953, 2.483, 0.9953, 2.772, 0.004651, 2.772, 0.375, 0.5, 0.375, 0.5, 0.3125, 0.5, 0.3125, 0.5, 0.6875, 1.0, 0.625, 1.0, 0.625, 1.0, 0.6875, 1.0, 0.00465, 1.617, 0.9953, 1.617, 0.9953, 1.906, 0.00465, 1.906, 0.00465, 1.328, 0.9953, 1.328, 0.9953, 1.617, 0.004651, 1.617, 0.00465, 2.772, 0.9953, 2.772, 0.9953, 3.061, 0.00465, 3.061, 0.00465, -0.4056, 0.9953, -0.4056, 0.9953, -0.1167, 0.004651, -0.1167, 0.3125, 1.0, 0.25, 1.0, 0.25, 1.0, 0.3125, 1.0, 0.875, 1.0, 0.8125, 1.0, 0.8125, 1.0, 0.875, 1.0, 0.4375, 1.0, 0.375, 1.0, 0.375, 1.0, 0.4375, 1.0, 0.375, 0.5206, 0.3125, 0.5206, 0.3125, 0.5, 0.375, 0.5, 0.6875, 0.9794, 0.75, 0.9794, 0.75, 1.0, 0.6875, 1.0, 0.375, 0.9794, 0.4375, 0.9794, 0.4375, 1.0, 0.375, 1.0, 0.75, 0.5206, 0.6875, 0.5206, 0.6875, 0.5, 0.75, 0.5, 0.4375, 0.5206, 0.375, 0.5206, 0.375, 0.5, 0.4375, 0.5, 0.75, 0.9794, 0.8125, 0.9794, 0.8125, 1.0, 0.75, 1.0, 0.4375, 0.9794, 0.5, 0.9794, 0.5, 1.0, 0.4375, 1.0, 0.8125, 0.5206, 0.75, 0.5206, 0.75, 0.5, 0.8125, 0.5, 0.5, 0.5206, 0.4375, 0.5206, 0.4375, 0.5, 0.5, 0.5, 0.8125, 0.9794, 0.875, 0.9794, 0.875, 1.0, 0.8125, 1.0, 0.5, 0.9794, 0.5625, 0.9794, 0.5625, 1.0, 0.5, 1.0, 0.875, 0.5206, 0.8125, 0.5206, 0.8125, 0.5, 0.875, 0.5, 0.5625, 0.5206, 0.5, 0.5206, 0.5, 0.5, 0.5625, 0.5, 0.875, 0.9794, 0.9375, 0.9794, 0.9375, 1.0, 0.875, 1.0, 0.5625, 0.9794, 0.625, 0.9794, 0.625, 1.0, 0.5625, 1.0, 0.9375, 0.5206, 0.875, 0.5206, 0.875, 0.5, 0.9375, 0.5, 0.625, 0.5206, 0.5625, 0.5206, 0.5625, 0.5, 0.625, 0.5, 0.625, 0.9794, 0.6875, 0.9794, 0.6875, 1.0, 0.625, 1.0, 0.9375, 0.9794, 1.0, 0.9794, 1.0, 1.0, 0.9375, 1.0, 0.6875, 0.5206, 0.625, 0.5206, 0.625, 0.5, 0.6875, 0.5, 1.0, 0.5206, 0.9375, 0.5206, 0.9375, 0.5, 1.0, 0.5, 0.3125, 0.9794, 0.375, 0.9794, 0.375, 1.0, 0.3125, 1.0, 0.3125, 0.5206, 0.25, 0.5206, 0.25, 0.5, 0.3125, 0.5, 0.25, 0.9794, 0.3125, 0.9794, 0.3125, 1.0, 0.25, 1.0, 0.25, 0.5206, 0.1875, 0.5206, 0.1875, 0.5, 0.25, 0.5, 0.1875, 0.9794, 0.25, 0.9794, 0.25, 1.0, 0.1875, 1.0, 0.1875, 0.5206, 0.125, 0.5206, 0.125, 0.5, 0.1875, 0.5, 0.125, 0.9794, 0.1875, 0.9794, 0.1875, 1.0, 0.125, 1.0, 0.125, 0.5206, 0.0625, 0.5206, 0.0625, 0.5, 0.125, 0.5, 0.0625, 0.9794, 0.125, 0.9794, 0.125, 1.0, 0.0625, 1.0, 0.0625, 0.5206, 0.0, 0.5206, 0.0, 0.5, 0.0625, 0.5, 0.0, 0.9794, 0.0625, 0.9794, 0.0625, 1.0, 0.0, 1.0, 0.9375, 0.6196, 1.0, 0.6196, 1.0, 0.5, 0.9375, 0.5, 1.0, 0.8804, 0.9375, 0.8804, 0.9375, 1.0, 1.0, 1.0, 0.875, 0.6196, 0.9375, 0.6196, 0.9375, 0.5, 0.875, 0.5, 0.9375, 0.8804, 0.875, 0.8804, 0.875, 1.0, 0.9375, 1.0, 0.8125, 0.6196, 0.875, 0.6196, 0.875, 0.5, 0.8125, 0.5, 0.875, 0.8804, 0.8125, 0.8804, 0.8125, 1.0, 0.875, 1.0, 0.75, 0.6196, 0.8125, 0.6196, 0.8125, 0.5, 0.75, 0.5, 0.8125, 0.8804, 0.75, 0.8804, 0.75, 1.0, 0.8125, 1.0, 0.6875, 0.6196, 0.75, 0.6196, 0.75, 0.5, 0.6875, 0.5, 0.75, 0.8804, 0.6875, 0.8804, 0.6875, 1.0, 0.75, 1.0, 0.625, 0.6196, 0.6875, 0.6196, 0.6875, 0.5, 0.625, 0.5, 0.6875, 0.8804, 0.625, 0.8804, 0.625, 1.0, 0.6875, 1.0, 0.5625, 0.6196, 0.625, 0.6196, 0.625, 0.5, 0.5625, 0.5, 0.625, 0.8804, 0.5625, 0.8804, 0.5625, 1.0, 0.625, 1.0, 0.5, 0.6196, 0.5625, 0.6196, 0.5625, 0.5, 0.5, 0.5, 0.5625, 0.8804, 0.5, 0.8804, 0.5, 1.0, 0.5625, 1.0, 0.4375, 0.6196, 0.5, 0.6196, 0.5, 0.5, 0.4375, 0.5, 0.5, 0.8804, 0.4375, 0.8804, 0.4375, 1.0, 0.5, 1.0, 0.375, 0.6196, 0.4375, 0.6196, 0.4375, 0.5, 0.375, 0.5, 0.4375, 0.8804, 0.375, 0.8804, 0.375, 1.0, 0.4375, 1.0, 0.3125, 0.6196, 0.375, 0.6196, 0.375, 0.5, 0.3125, 0.5, 0.375, 0.8804, 0.3125, 0.8804, 0.3125, 1.0, 0.375, 1.0, 0.25, 0.6196, 0.3125, 0.6196, 0.3125, 0.5, 0.25, 0.5, 0.3125, 0.8804, 0.25, 0.8804, 0.25, 1.0, 0.3125, 1.0, 0.1875, 0.6196, 0.25, 0.6196, 0.25, 0.5, 0.1875, 0.5, 0.25, 0.8804, 0.1875, 0.8804, 0.1875, 1.0, 0.25, 1.0, 0.125, 0.6196, 0.1875, 0.6196, 0.1875, 0.5, 0.125, 0.5, 0.1875, 0.8804, 0.125, 0.8804, 0.125, 1.0, 0.1875, 1.0, 0.0625, 0.6196, 0.125, 0.6196, 0.125, 0.5, 0.0625, 0.5, 0.125, 0.8804, 0.0625, 0.8804, 0.0625, 1.0, 0.125, 1.0, 0.0, 0.6196, 0.0625, 0.6196, 0.0625, 0.5, 0.0, 0.5, 0.0625, 0.8804, 0.0, 0.8804, 0.0, 1.0, 0.0625, 1.0, 0.0, 0.0, 0.0, 0.0, 0.0, 0.0, 0.0, 0.0, 0.3063, 0.3764, 0.25, 0.3883, 0.1937, 0.3764, 0.1472, 0.3425, 0.1185, 0.2927, 0.1124, 0.2355, 0.1302, 0.1808, 0.1687, 0.1381, 0.2212, 0.1147, 0.2788, 0.1147, 0.3313, 0.1381, 0.3698, 0.1808, 0.3528, 0.3425, 0.3528, 0.3425, 0.3698, 0.1808, 0.3876, 0.2355, 0.3815, 0.2927, 0.0, 0.0, 0.0, 0.0, 0.0, 0.0, 0.0, 0.0, 0.0, 0.0, 0.0, 0.0, 0.0, 0.0, 0.0, 0.0, 0.3528, 0.3425, 0.3698, 0.1808, 0.3698, 0.1808, 0.3528, 0.3425])
me_cylinder_001.materials.append(mat_steel_matte_001)
me_cylinder_001.materials.append(mat_chrome_003)
me_cylinder_001.materials.append(mat_black_matte_001)
me_cylinder_001.materials.append(mat_red_001)
me_cylinder_001.materials.append(mat_tire)
me_cylinder_001.use_remesh_fix_poles = True
me_cylinder_001.use_remesh_preserve_attributes = False
me_cylinder_001.use_mirror_vertex_groups = False
me_cylinder_001.update()

# ---- objects
ob_911_8_wheels_003 = bpy.data.objects.new('911 8 wheels.003', me_cylinder_001)
ob_light = bpy.data.objects.new('Light', light_light)

# ---- transforms, parenting, visibility, modifiers, constraints
ob_911_8_wheels_003.location = (-0.5577, -16.27, 0.06822)
ob_911_8_wheels_003.rotation_euler = (1.571, 0.0, 0.0)
ob_911_8_wheels_003.scale = (0.9869, 0.9869, 0.4301)
ob_911_8_wheels_003.lineart.crease_threshold = 0.0
_m = ob_911_8_wheels_003.modifiers.new('Mirror', 'MIRROR')
_m.use_axis = (False, True, False)
_m = ob_911_8_wheels_003.modifiers.new('Array', 'ARRAY')
_m.use_constant_offset = True
_m.constant_offset_displace = (2.48, 0.0, 0.0)
_m.use_relative_offset = False
_m = ob_911_8_wheels_003.modifiers.new('Auto Smooth', 'NODES')
_m.node_group = ng_auto_smooth
_gi = [s.identifier for s in ng_auto_smooth.interface.items_tree if s.item_type == 'SOCKET' and s.in_out == 'INPUT']
_m[_gi[1]] = 0.5236  # Angle
ob_light.location = (4.076, 1.005, 5.904)
ob_light.rotation_euler = (0.6503, 0.05522, 1.866)
ob_light.lock_rotations_4d = False
ob_light.empty_display_type = 'ARROWS'
ob_light.color = (0.0, 0.0, 0.0, 0.0)
ob_light.lineart.crease_threshold = 0.0

# ---- collection membership
scene.collection.objects.link(ob_911_8_wheels_003)
col_collection.objects.link(ob_light)

# ---- scene / render settings (as saved in the file)
scene.frame_start = 1; scene.frame_end = 250; scene.frame_set(1)
scene.render.engine = 'BLENDER_EEVEE_NEXT'
scene.cycles.sampling_pattern = 'TABULATED_SOBOL'
bpy.context.view_layer.update()

# ---- added for rendering (the .blend has no active camera): camera
cam_auto = bpy.data.cameras.new('AutoCamera')
cam_auto.lens = 50.0
cam_auto.sensor_width = 36.0
cam_auto.clip_end = 1000.0
ob_auto_camera = bpy.data.objects.new('AutoCamera', cam_auto)
scene.collection.objects.link(ob_auto_camera)
ob_auto_camera.location = (3.69089, -19.7921, 2.48807)
ob_auto_camera.rotation_euler = (1.09748, -7.21219e-08, 0.694738)
scene.camera = ob_auto_camera
bpy.context.view_layer.update()
